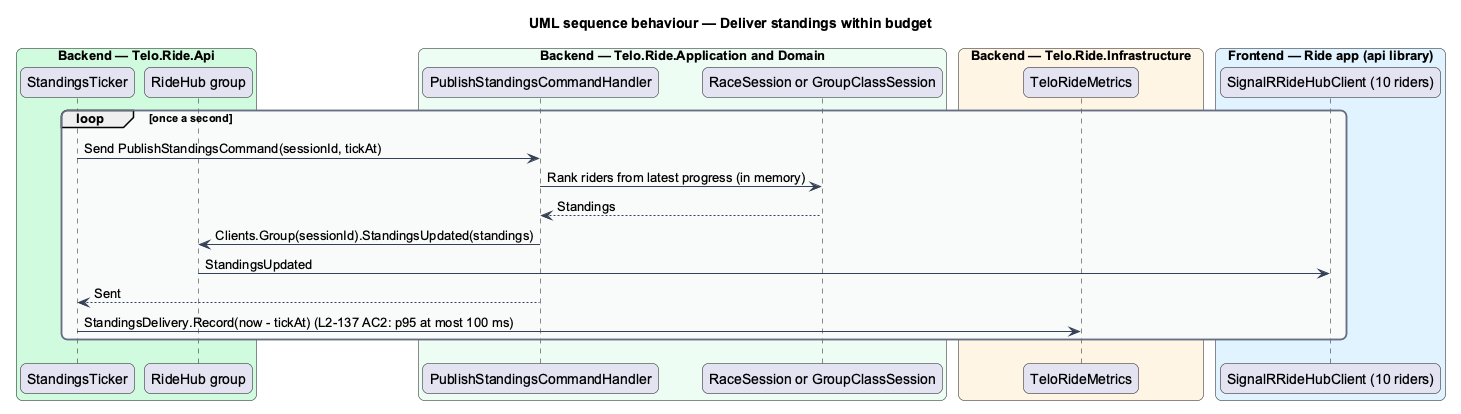

The diagram above was rendered by PlantUML. Its source (embedded in the PNG):
@startuml
title UML sequence behaviour — Deliver standings within budget
skinparam backgroundColor #FFFFFF
skinparam shadowing false
skinparam roundcorner 12
skinparam defaultFontName Arial
skinparam ArrowColor #344054
skinparam rectangle {
  BorderColor #344054
  FontColor #101828
}
skinparam package {
  BorderColor #667085
  FontColor #101828
  BackgroundColor #F9FAFB
}
box "Backend — Telo.Ride.Api" #D1FADF
  participant "StandingsTicker" as ticker
  participant "RideHub group" as hub
end box
box "Backend — Telo.Ride.Application and Domain" #ECFDF3
  participant "PublishStandingsCommandHandler" as handler
  participant "RaceSession or GroupClassSession" as session
end box
box "Backend — Telo.Ride.Infrastructure" #FFF4E5
  participant "TeloRideMetrics" as metrics
end box
box "Frontend — Ride app (api library)" #E0F2FE
  participant "SignalRRideHubClient (10 riders)" as client
end box
loop once a second
  ticker -> handler : Send PublishStandingsCommand(sessionId, tickAt)
  handler -> session : Rank riders from latest progress (in memory)
  session --> handler : Standings
  handler -> hub : Clients.Group(sessionId).StandingsUpdated(standings)
  hub -> client : StandingsUpdated
  handler --> ticker : Sent
  ticker -> metrics : StandingsDelivery.Record(now - tickAt) (L2-137 AC2: p95 at most 100 ms)
end
@enduml